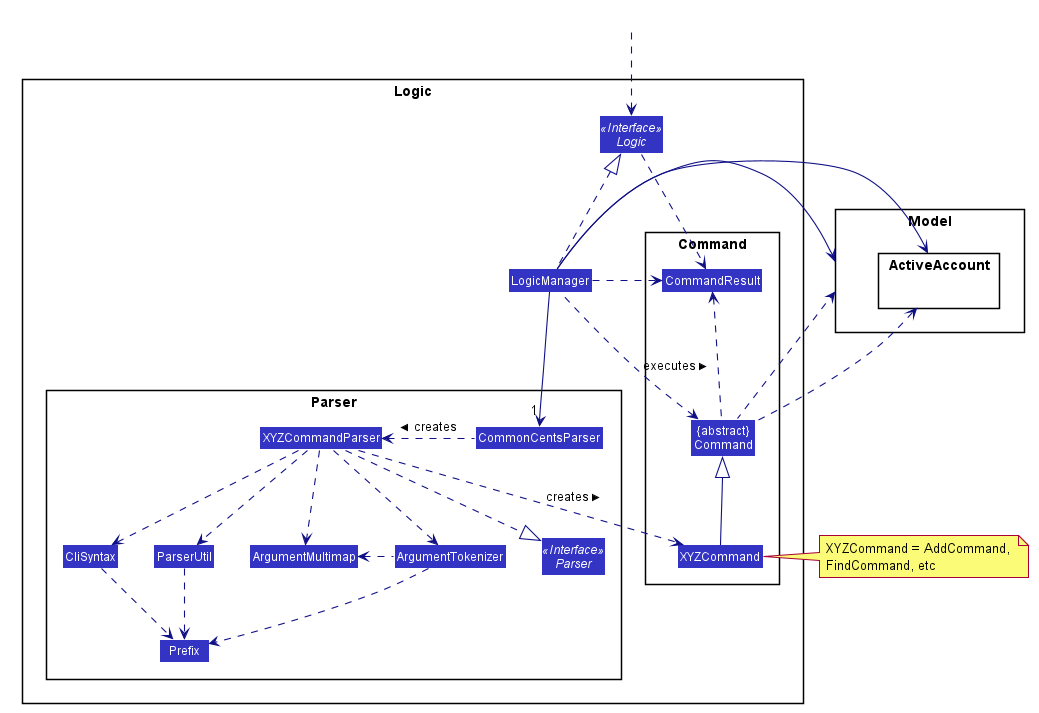

The diagram above was rendered by PlantUML. Its source (embedded in the PNG):
@startuml









skinparam BackgroundColor #FFFFFFF

skinparam Shadowing false

skinparam Class {
    FontColor #FFFFFF
    BorderThickness 1
    BorderColor #FFFFFF
    StereotypeFontColor #FFFFFF
    FontName Arial
}

skinparam Actor {
    BorderColor #000000
    Color #000000
    FontName Arial
}

skinparam Sequence {
    MessageAlign center
    BoxFontSize 15
    BoxPadding 0
    BoxFontColor #FFFFFF
    FontName Arial
}

skinparam Participant {
    FontColor #FFFFFFF
    Padding 20
}

skinparam MinClassWidth 50
skinparam ParticipantPadding 10
skinparam Shadowing false
skinparam DefaultTextAlignment center
skinparam packageStyle Rectangle

hide footbox
hide members
hide circle
skinparam arrowThickness 1.1
skinparam arrowColor #101086
skinparam classBackgroundColor #3333C4

package Logic {

package Parser {
Interface Parser <<Interface>>
Class CommonCentsParser
Class XYZCommandParser
Class CliSyntax
Class ParserUtil
Class ArgumentMultimap
Class ArgumentTokenizer
Class Prefix
}

package Command {
Class XYZCommand
Class CommandResult
Class "{abstract}\nCommand" as Command
}

Interface Logic <<Interface>>
Class LogicManager
}

package Model{
package ActiveAccount{
}
}

Class HiddenOutside #FFFFFF
HiddenOutside ..> Logic

LogicManager .up.|> Logic
LogicManager -->"1" CommonCentsParser
CommonCentsParser .left.> XYZCommandParser: creates >

XYZCommandParser ..> XYZCommand : creates >
XYZCommandParser ..|> Parser
XYZCommandParser ..> ArgumentMultimap
XYZCommandParser ..> ArgumentTokenizer
ArgumentTokenizer .left.> ArgumentMultimap
XYZCommandParser ..> CliSyntax
CliSyntax ..> Prefix
XYZCommandParser ..> ParserUtil
ParserUtil .down.> Prefix
ArgumentTokenizer .down.> Prefix
XYZCommand -up-|> Command
LogicManager .left.> Command : executes >

LogicManager -left-> Model
LogicManager -left-> ActiveAccount
Command .left.> Model
Command .left.> ActiveAccount


note right of XYZCommand: XYZCommand = AddCommand, \nFindCommand, etc

Logic ..> CommandResult
LogicManager .down.> CommandResult
Command .up.> CommandResult
CommandResult -[hidden]-> Parser
@enduml